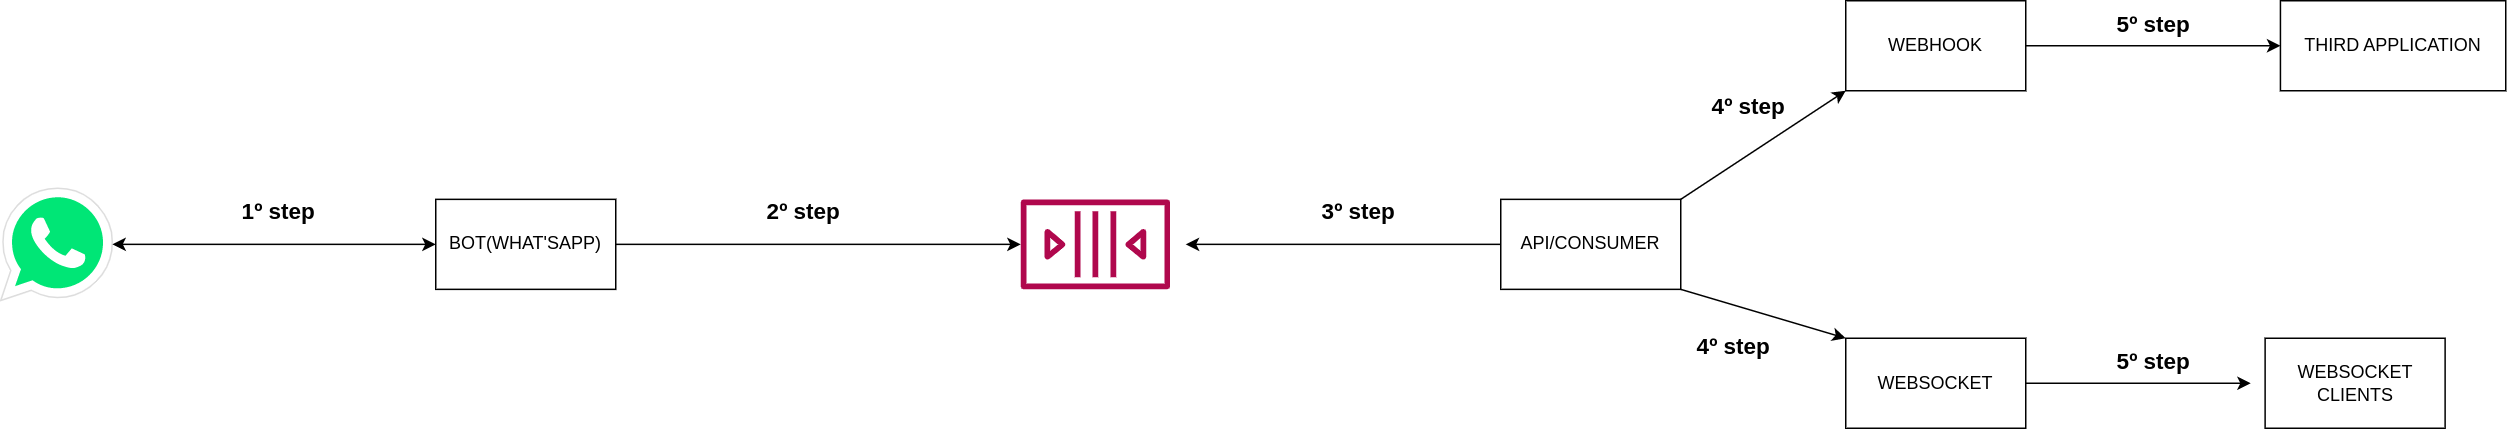

The diagram above was exported from draw.io. Its source (the exported page's mxGraphModel, read from the mxfile embedded in the PNG):
<mxGraphModel dx="806" dy="458" grid="1" gridSize="10" guides="1" tooltips="1" connect="1" arrows="1" fold="1" page="1" pageScale="1" pageWidth="827" pageHeight="1169" math="0" shadow="0">
  <root>
    <mxCell id="0" />
    <mxCell id="1" parent="0" />
    <mxCell id="3PVCwV9vbG7u0UlMBzHS-14" value="" style="dashed=0;outlineConnect=0;html=1;align=center;labelPosition=center;verticalLabelPosition=bottom;verticalAlign=top;shape=mxgraph.weblogos.whatsapp;fillColor=#00E676;strokeColor=#dddddd" parent="1" vertex="1">
      <mxGeometry x="20" y="680" width="74.4" height="74.8" as="geometry" />
    </mxCell>
    <mxCell id="3PVCwV9vbG7u0UlMBzHS-29" style="edgeStyle=orthogonalEdgeStyle;rounded=0;orthogonalLoop=1;jettySize=auto;html=1;" parent="1" source="3PVCwV9vbG7u0UlMBzHS-26" target="3PVCwV9vbG7u0UlMBzHS-28" edge="1">
      <mxGeometry relative="1" as="geometry" />
    </mxCell>
    <mxCell id="3PVCwV9vbG7u0UlMBzHS-26" value="BOT(WHAT'SAPP)" style="rounded=0;whiteSpace=wrap;html=1;" parent="1" vertex="1">
      <mxGeometry x="310" y="687.4" width="120" height="60" as="geometry" />
    </mxCell>
    <mxCell id="3PVCwV9vbG7u0UlMBzHS-28" value="" style="sketch=0;outlineConnect=0;fontColor=#232F3E;gradientColor=none;fillColor=#B0084D;strokeColor=none;dashed=0;verticalLabelPosition=bottom;verticalAlign=top;align=center;html=1;fontSize=12;fontStyle=0;aspect=fixed;pointerEvents=1;shape=mxgraph.aws4.queue;" parent="1" vertex="1">
      <mxGeometry x="700" y="687.4" width="99.58" height="60" as="geometry" />
    </mxCell>
    <mxCell id="3PVCwV9vbG7u0UlMBzHS-31" style="edgeStyle=orthogonalEdgeStyle;rounded=0;orthogonalLoop=1;jettySize=auto;html=1;" parent="1" source="3PVCwV9vbG7u0UlMBzHS-30" edge="1">
      <mxGeometry relative="1" as="geometry">
        <mxPoint x="810" y="717.4000000000001" as="targetPoint" />
      </mxGeometry>
    </mxCell>
    <mxCell id="3PVCwV9vbG7u0UlMBzHS-30" value="API/CONSUMER" style="rounded=0;whiteSpace=wrap;html=1;" parent="1" vertex="1">
      <mxGeometry x="1020" y="687.4" width="120" height="60" as="geometry" />
    </mxCell>
    <mxCell id="3PVCwV9vbG7u0UlMBzHS-41" style="edgeStyle=orthogonalEdgeStyle;rounded=0;orthogonalLoop=1;jettySize=auto;html=1;entryX=0;entryY=0.5;entryDx=0;entryDy=0;" parent="1" source="3PVCwV9vbG7u0UlMBzHS-32" target="3PVCwV9vbG7u0UlMBzHS-38" edge="1">
      <mxGeometry relative="1" as="geometry" />
    </mxCell>
    <mxCell id="3PVCwV9vbG7u0UlMBzHS-32" value="WEBHOOK" style="rounded=0;whiteSpace=wrap;html=1;" parent="1" vertex="1">
      <mxGeometry x="1250" y="555" width="120" height="60" as="geometry" />
    </mxCell>
    <mxCell id="3PVCwV9vbG7u0UlMBzHS-37" style="edgeStyle=orthogonalEdgeStyle;rounded=0;orthogonalLoop=1;jettySize=auto;html=1;" parent="1" source="3PVCwV9vbG7u0UlMBzHS-33" edge="1">
      <mxGeometry relative="1" as="geometry">
        <mxPoint x="1520" y="810" as="targetPoint" />
      </mxGeometry>
    </mxCell>
    <mxCell id="3PVCwV9vbG7u0UlMBzHS-33" value="WEBSOCKET" style="rounded=0;whiteSpace=wrap;html=1;" parent="1" vertex="1">
      <mxGeometry x="1250" y="780" width="120" height="60" as="geometry" />
    </mxCell>
    <mxCell id="3PVCwV9vbG7u0UlMBzHS-34" value="" style="endArrow=classic;html=1;rounded=0;exitX=1;exitY=0;exitDx=0;exitDy=0;entryX=0;entryY=1;entryDx=0;entryDy=0;" parent="1" source="3PVCwV9vbG7u0UlMBzHS-30" target="3PVCwV9vbG7u0UlMBzHS-32" edge="1">
      <mxGeometry width="50" height="50" relative="1" as="geometry">
        <mxPoint x="1540" y="660" as="sourcePoint" />
        <mxPoint x="1240" y="610" as="targetPoint" />
      </mxGeometry>
    </mxCell>
    <mxCell id="3PVCwV9vbG7u0UlMBzHS-35" value="" style="endArrow=classic;html=1;rounded=0;exitX=1;exitY=1;exitDx=0;exitDy=0;entryX=0;entryY=0;entryDx=0;entryDy=0;" parent="1" source="3PVCwV9vbG7u0UlMBzHS-30" target="3PVCwV9vbG7u0UlMBzHS-33" edge="1">
      <mxGeometry width="50" height="50" relative="1" as="geometry">
        <mxPoint x="1150" y="697" as="sourcePoint" />
        <mxPoint x="1260" y="625" as="targetPoint" />
      </mxGeometry>
    </mxCell>
    <mxCell id="3PVCwV9vbG7u0UlMBzHS-36" value="WEBSOCKET CLIENTS" style="rounded=0;whiteSpace=wrap;html=1;" parent="1" vertex="1">
      <mxGeometry x="1529.58" y="780" width="120" height="60" as="geometry" />
    </mxCell>
    <mxCell id="3PVCwV9vbG7u0UlMBzHS-38" value="THIRD APPLICATION" style="rounded=0;whiteSpace=wrap;html=1;" parent="1" vertex="1">
      <mxGeometry x="1539.79" y="555" width="150.21" height="60" as="geometry" />
    </mxCell>
    <mxCell id="3PVCwV9vbG7u0UlMBzHS-40" value="" style="endArrow=classic;startArrow=classic;html=1;rounded=0;entryX=0;entryY=0.5;entryDx=0;entryDy=0;" parent="1" source="3PVCwV9vbG7u0UlMBzHS-14" target="3PVCwV9vbG7u0UlMBzHS-26" edge="1">
      <mxGeometry width="50" height="50" relative="1" as="geometry">
        <mxPoint x="790" y="660" as="sourcePoint" />
        <mxPoint x="840" y="610" as="targetPoint" />
      </mxGeometry>
    </mxCell>
    <mxCell id="3PVCwV9vbG7u0UlMBzHS-42" value="&lt;b&gt;&lt;font style=&quot;font-size: 15px;&quot;&gt;1º step&lt;/font&gt;&lt;/b&gt;" style="text;html=1;align=center;verticalAlign=middle;resizable=0;points=[];autosize=1;strokeColor=none;fillColor=none;" parent="1" vertex="1">
      <mxGeometry x="170" y="680" width="70" height="30" as="geometry" />
    </mxCell>
    <mxCell id="3PVCwV9vbG7u0UlMBzHS-43" value="&lt;b&gt;&lt;font style=&quot;font-size: 15px;&quot;&gt;2º step&lt;/font&gt;&lt;/b&gt;" style="text;html=1;align=center;verticalAlign=middle;resizable=0;points=[];autosize=1;strokeColor=none;fillColor=none;" parent="1" vertex="1">
      <mxGeometry x="520" y="680" width="70" height="30" as="geometry" />
    </mxCell>
    <mxCell id="3PVCwV9vbG7u0UlMBzHS-44" value="&lt;b&gt;&lt;font style=&quot;font-size: 15px;&quot;&gt;3º step&lt;/font&gt;&lt;/b&gt;" style="text;html=1;align=center;verticalAlign=middle;resizable=0;points=[];autosize=1;strokeColor=none;fillColor=none;" parent="1" vertex="1">
      <mxGeometry x="890" y="680" width="70" height="30" as="geometry" />
    </mxCell>
    <mxCell id="3PVCwV9vbG7u0UlMBzHS-45" value="&lt;b&gt;&lt;font style=&quot;font-size: 15px;&quot;&gt;4º step&lt;/font&gt;&lt;/b&gt;" style="text;html=1;align=center;verticalAlign=middle;resizable=0;points=[];autosize=1;strokeColor=none;fillColor=none;" parent="1" vertex="1">
      <mxGeometry x="1150" y="610" width="70" height="30" as="geometry" />
    </mxCell>
    <mxCell id="3PVCwV9vbG7u0UlMBzHS-46" value="&lt;b&gt;&lt;font style=&quot;font-size: 15px;&quot;&gt;4º step&lt;/font&gt;&lt;/b&gt;" style="text;html=1;align=center;verticalAlign=middle;resizable=0;points=[];autosize=1;strokeColor=none;fillColor=none;" parent="1" vertex="1">
      <mxGeometry x="1140" y="770" width="70" height="30" as="geometry" />
    </mxCell>
    <mxCell id="3PVCwV9vbG7u0UlMBzHS-47" value="&lt;b&gt;&lt;font style=&quot;font-size: 15px;&quot;&gt;5º step&lt;/font&gt;&lt;/b&gt;" style="text;html=1;align=center;verticalAlign=middle;resizable=0;points=[];autosize=1;strokeColor=none;fillColor=none;" parent="1" vertex="1">
      <mxGeometry x="1420" y="555" width="70" height="30" as="geometry" />
    </mxCell>
    <mxCell id="3PVCwV9vbG7u0UlMBzHS-48" value="&lt;b&gt;&lt;font style=&quot;font-size: 15px;&quot;&gt;5º step&lt;/font&gt;&lt;/b&gt;" style="text;html=1;align=center;verticalAlign=middle;resizable=0;points=[];autosize=1;strokeColor=none;fillColor=none;" parent="1" vertex="1">
      <mxGeometry x="1420" y="780" width="70" height="30" as="geometry" />
    </mxCell>
  </root>
</mxGraphModel>